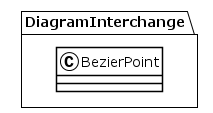

The diagram above was rendered by PlantUML. Its source (embedded in the PNG):
@startuml
!theme plain
package DiagramInterchange {
class BezierPoint {
}
}
@enduml